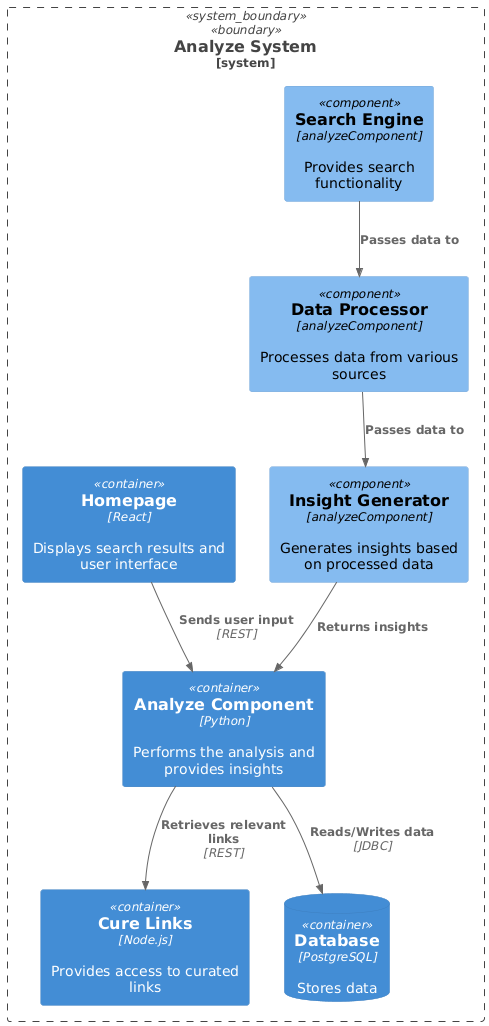

The diagram above was rendered by PlantUML. Its source (embedded in the PNG):
@startuml
!include <c4/C4_Context>
!include <c4/C4_Container>
!include <c4/C4_Component>

System_Boundary(c1, "Analyze System") {
  Container(homepage, "Homepage", "React", "Displays search results and user interface")
  Container(cureLinks, "Cure Links", "Node.js", "Provides access to curated links")
  Container(analyzeComponent, "Analyze Component", "Python", "Performs the analysis and provides insights")
  ContainerDb(database, "Database", "PostgreSQL", "Stores data")


  Component(searchEngine, "Search Engine", analyzeComponent, "Provides search functionality")
  Component(dataProcessor, "Data Processor", analyzeComponent, "Processes data from various sources")
  Component(insightGenerator, "Insight Generator", analyzeComponent, "Generates insights based on processed data")

  Rel(homepage, analyzeComponent, "Sends user input", "REST")
  Rel(analyzeComponent, cureLinks, "Retrieves relevant links", "REST")
  Rel(analyzeComponent, database, "Reads/Writes data", "JDBC")
  Rel(searchEngine, dataProcessor, "Passes data to", "")
  Rel(dataProcessor, insightGenerator, "Passes data to", "")
  Rel(insightGenerator, analyzeComponent, "Returns insights", "")

}
@enduml